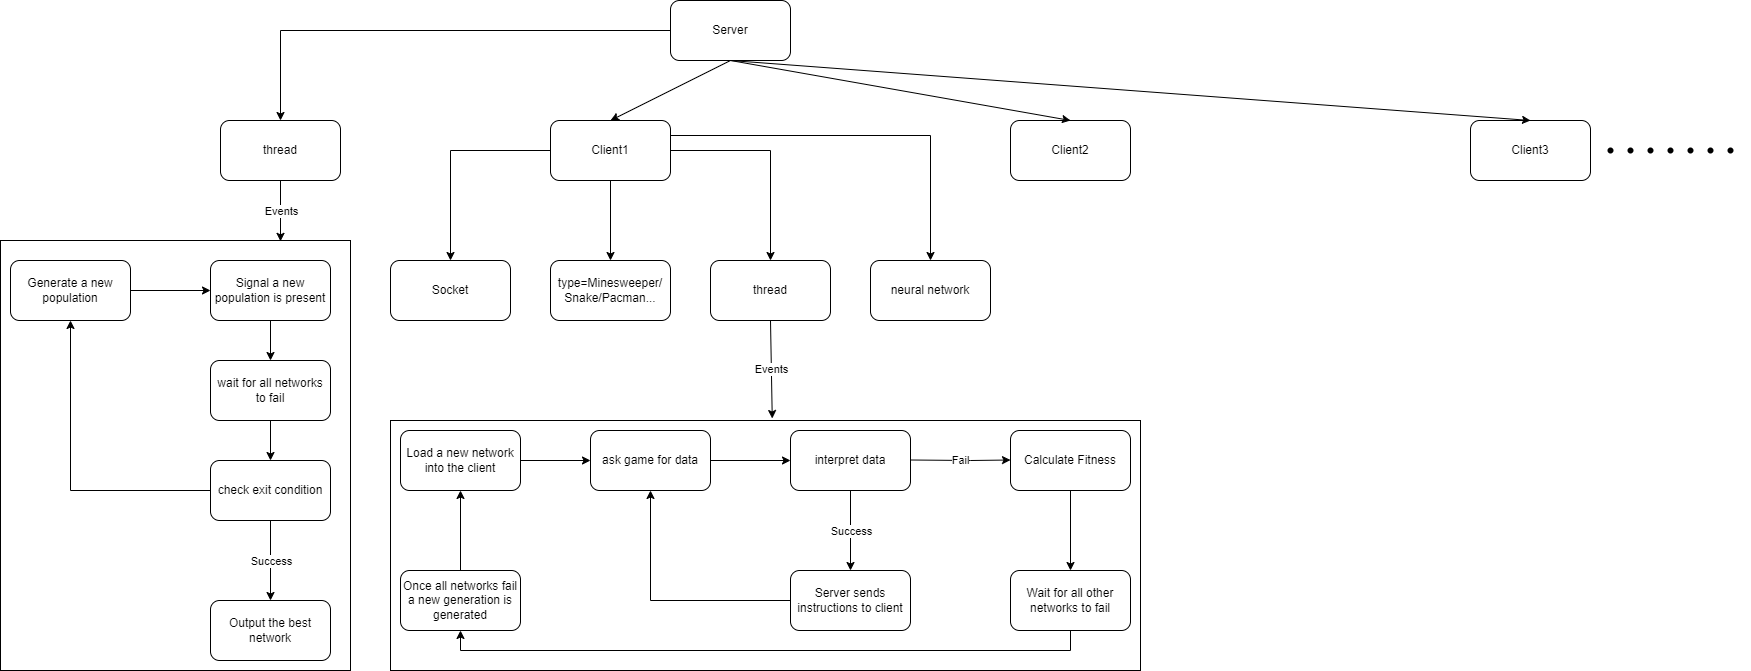

The diagram above was exported from draw.io. Its source (the exported page's mxGraphModel, read from the mxfile embedded in the PNG):
<mxGraphModel dx="2244" dy="766" grid="1" gridSize="10" guides="1" tooltips="1" connect="1" arrows="1" fold="1" page="1" pageScale="1" pageWidth="850" pageHeight="1100" math="0" shadow="0">
  <root>
    <mxCell id="0" />
    <mxCell id="1" parent="0" />
    <mxCell id="SBN9VRxoBFHz6bWHFOBa-148" value="" style="edgeStyle=orthogonalEdgeStyle;rounded=0;orthogonalLoop=1;jettySize=auto;html=1;" edge="1" parent="1" source="SBN9VRxoBFHz6bWHFOBa-1" target="SBN9VRxoBFHz6bWHFOBa-147">
      <mxGeometry relative="1" as="geometry" />
    </mxCell>
    <mxCell id="SBN9VRxoBFHz6bWHFOBa-1" value="Server" style="rounded=1;whiteSpace=wrap;html=1;" vertex="1" parent="1">
      <mxGeometry x="360" y="60" width="120" height="60" as="geometry" />
    </mxCell>
    <mxCell id="SBN9VRxoBFHz6bWHFOBa-11" value="" style="edgeStyle=orthogonalEdgeStyle;rounded=0;orthogonalLoop=1;jettySize=auto;html=1;" edge="1" parent="1" source="SBN9VRxoBFHz6bWHFOBa-2" target="SBN9VRxoBFHz6bWHFOBa-10">
      <mxGeometry relative="1" as="geometry" />
    </mxCell>
    <mxCell id="SBN9VRxoBFHz6bWHFOBa-13" value="" style="edgeStyle=orthogonalEdgeStyle;rounded=0;orthogonalLoop=1;jettySize=auto;html=1;" edge="1" parent="1" source="SBN9VRxoBFHz6bWHFOBa-2" target="SBN9VRxoBFHz6bWHFOBa-12">
      <mxGeometry relative="1" as="geometry" />
    </mxCell>
    <mxCell id="SBN9VRxoBFHz6bWHFOBa-37" value="" style="edgeStyle=orthogonalEdgeStyle;rounded=0;orthogonalLoop=1;jettySize=auto;html=1;" edge="1" parent="1" source="SBN9VRxoBFHz6bWHFOBa-2" target="SBN9VRxoBFHz6bWHFOBa-36">
      <mxGeometry relative="1" as="geometry" />
    </mxCell>
    <mxCell id="SBN9VRxoBFHz6bWHFOBa-2" value="Client1" style="rounded=1;whiteSpace=wrap;html=1;" vertex="1" parent="1">
      <mxGeometry x="240" y="180" width="120" height="60" as="geometry" />
    </mxCell>
    <mxCell id="SBN9VRxoBFHz6bWHFOBa-3" value="" style="endArrow=classic;html=1;rounded=0;exitX=0.5;exitY=1;exitDx=0;exitDy=0;entryX=0.5;entryY=0;entryDx=0;entryDy=0;" edge="1" parent="1" source="SBN9VRxoBFHz6bWHFOBa-1" target="SBN9VRxoBFHz6bWHFOBa-2">
      <mxGeometry width="50" height="50" relative="1" as="geometry">
        <mxPoint x="350" y="150" as="sourcePoint" />
        <mxPoint x="400" y="100" as="targetPoint" />
      </mxGeometry>
    </mxCell>
    <mxCell id="SBN9VRxoBFHz6bWHFOBa-4" value="Client2" style="rounded=1;whiteSpace=wrap;html=1;" vertex="1" parent="1">
      <mxGeometry x="700" y="180" width="120" height="60" as="geometry" />
    </mxCell>
    <mxCell id="SBN9VRxoBFHz6bWHFOBa-5" value="" style="endArrow=classic;html=1;rounded=0;entryX=0.5;entryY=0;entryDx=0;entryDy=0;" edge="1" parent="1" target="SBN9VRxoBFHz6bWHFOBa-4">
      <mxGeometry width="50" height="50" relative="1" as="geometry">
        <mxPoint x="420" y="120" as="sourcePoint" />
        <mxPoint x="450" y="180" as="targetPoint" />
      </mxGeometry>
    </mxCell>
    <mxCell id="SBN9VRxoBFHz6bWHFOBa-10" value="Socket" style="whiteSpace=wrap;html=1;rounded=1;" vertex="1" parent="1">
      <mxGeometry x="80" y="320" width="120" height="60" as="geometry" />
    </mxCell>
    <mxCell id="SBN9VRxoBFHz6bWHFOBa-12" value="type=Minesweeper/&lt;br&gt;Snake/Pacman..." style="rounded=1;whiteSpace=wrap;html=1;" vertex="1" parent="1">
      <mxGeometry x="240" y="320" width="120" height="60" as="geometry" />
    </mxCell>
    <mxCell id="SBN9VRxoBFHz6bWHFOBa-36" value="thread" style="whiteSpace=wrap;html=1;rounded=1;" vertex="1" parent="1">
      <mxGeometry x="400" y="320" width="120" height="60" as="geometry" />
    </mxCell>
    <mxCell id="SBN9VRxoBFHz6bWHFOBa-100" value="" style="endArrow=classic;html=1;rounded=0;exitX=1;exitY=0.25;exitDx=0;exitDy=0;entryX=0.5;entryY=0;entryDx=0;entryDy=0;" edge="1" parent="1" source="SBN9VRxoBFHz6bWHFOBa-2" target="SBN9VRxoBFHz6bWHFOBa-101">
      <mxGeometry width="50" height="50" relative="1" as="geometry">
        <mxPoint x="510" y="220" as="sourcePoint" />
        <mxPoint x="590" y="195" as="targetPoint" />
        <Array as="points">
          <mxPoint x="620" y="195" />
        </Array>
      </mxGeometry>
    </mxCell>
    <mxCell id="SBN9VRxoBFHz6bWHFOBa-101" value="neural network" style="whiteSpace=wrap;html=1;rounded=1;" vertex="1" parent="1">
      <mxGeometry x="560" y="320" width="120" height="60" as="geometry" />
    </mxCell>
    <mxCell id="SBN9VRxoBFHz6bWHFOBa-126" value="" style="rounded=0;whiteSpace=wrap;html=1;" vertex="1" parent="1">
      <mxGeometry x="80" y="480" width="750" height="250" as="geometry" />
    </mxCell>
    <mxCell id="SBN9VRxoBFHz6bWHFOBa-127" value="" style="edgeStyle=orthogonalEdgeStyle;rounded=0;orthogonalLoop=1;jettySize=auto;html=1;" edge="1" parent="1" source="SBN9VRxoBFHz6bWHFOBa-128" target="SBN9VRxoBFHz6bWHFOBa-129">
      <mxGeometry relative="1" as="geometry" />
    </mxCell>
    <mxCell id="SBN9VRxoBFHz6bWHFOBa-128" value="ask game for data" style="rounded=1;whiteSpace=wrap;html=1;" vertex="1" parent="1">
      <mxGeometry x="280" y="490" width="120" height="60" as="geometry" />
    </mxCell>
    <mxCell id="SBN9VRxoBFHz6bWHFOBa-129" value="interpret data" style="whiteSpace=wrap;html=1;rounded=1;" vertex="1" parent="1">
      <mxGeometry x="480" y="490" width="120" height="60" as="geometry" />
    </mxCell>
    <mxCell id="SBN9VRxoBFHz6bWHFOBa-130" value="Server sends instructions to client" style="whiteSpace=wrap;html=1;rounded=1;" vertex="1" parent="1">
      <mxGeometry x="480" y="630" width="120" height="60" as="geometry" />
    </mxCell>
    <mxCell id="SBN9VRxoBFHz6bWHFOBa-131" value="" style="endArrow=classic;html=1;rounded=0;exitX=0.5;exitY=1;exitDx=0;exitDy=0;" edge="1" parent="1" source="SBN9VRxoBFHz6bWHFOBa-129" target="SBN9VRxoBFHz6bWHFOBa-130">
      <mxGeometry relative="1" as="geometry">
        <mxPoint x="570" y="420" as="sourcePoint" />
        <mxPoint x="670" y="420" as="targetPoint" />
      </mxGeometry>
    </mxCell>
    <mxCell id="SBN9VRxoBFHz6bWHFOBa-132" value="Success" style="edgeLabel;resizable=0;html=1;align=center;verticalAlign=middle;rotation=0;" connectable="0" vertex="1" parent="SBN9VRxoBFHz6bWHFOBa-131">
      <mxGeometry relative="1" as="geometry" />
    </mxCell>
    <mxCell id="SBN9VRxoBFHz6bWHFOBa-133" value="" style="endArrow=classic;html=1;rounded=0;" edge="1" parent="1">
      <mxGeometry relative="1" as="geometry">
        <mxPoint x="600" y="519.5" as="sourcePoint" />
        <mxPoint x="700" y="519.5" as="targetPoint" />
        <Array as="points">
          <mxPoint x="660" y="520" />
        </Array>
      </mxGeometry>
    </mxCell>
    <mxCell id="SBN9VRxoBFHz6bWHFOBa-134" value="Fail" style="edgeLabel;resizable=0;html=1;align=center;verticalAlign=middle;" connectable="0" vertex="1" parent="SBN9VRxoBFHz6bWHFOBa-133">
      <mxGeometry relative="1" as="geometry" />
    </mxCell>
    <mxCell id="SBN9VRxoBFHz6bWHFOBa-135" value="" style="edgeStyle=orthogonalEdgeStyle;rounded=0;orthogonalLoop=1;jettySize=auto;html=1;" edge="1" parent="1" source="SBN9VRxoBFHz6bWHFOBa-136" target="SBN9VRxoBFHz6bWHFOBa-138">
      <mxGeometry relative="1" as="geometry" />
    </mxCell>
    <mxCell id="SBN9VRxoBFHz6bWHFOBa-136" value="Calculate Fitness" style="rounded=1;whiteSpace=wrap;html=1;" vertex="1" parent="1">
      <mxGeometry x="700" y="490" width="120" height="60" as="geometry" />
    </mxCell>
    <mxCell id="SBN9VRxoBFHz6bWHFOBa-137" value="" style="endArrow=classic;html=1;rounded=0;exitX=0;exitY=0.5;exitDx=0;exitDy=0;entryX=0.5;entryY=1;entryDx=0;entryDy=0;" edge="1" parent="1" source="SBN9VRxoBFHz6bWHFOBa-130" target="SBN9VRxoBFHz6bWHFOBa-128">
      <mxGeometry width="50" height="50" relative="1" as="geometry">
        <mxPoint x="440" y="680" as="sourcePoint" />
        <mxPoint x="490" y="630" as="targetPoint" />
        <Array as="points">
          <mxPoint x="340" y="660" />
        </Array>
      </mxGeometry>
    </mxCell>
    <mxCell id="SBN9VRxoBFHz6bWHFOBa-138" value="Wait for all other networks to fail" style="whiteSpace=wrap;html=1;rounded=1;" vertex="1" parent="1">
      <mxGeometry x="700" y="630" width="120" height="60" as="geometry" />
    </mxCell>
    <mxCell id="SBN9VRxoBFHz6bWHFOBa-139" value="" style="edgeStyle=orthogonalEdgeStyle;rounded=0;orthogonalLoop=1;jettySize=auto;html=1;" edge="1" parent="1" source="SBN9VRxoBFHz6bWHFOBa-140" target="SBN9VRxoBFHz6bWHFOBa-128">
      <mxGeometry relative="1" as="geometry" />
    </mxCell>
    <mxCell id="SBN9VRxoBFHz6bWHFOBa-140" value="Load a new network&lt;br&gt;into the client" style="rounded=1;whiteSpace=wrap;html=1;" vertex="1" parent="1">
      <mxGeometry x="90" y="490" width="120" height="60" as="geometry" />
    </mxCell>
    <mxCell id="SBN9VRxoBFHz6bWHFOBa-141" value="" style="edgeStyle=orthogonalEdgeStyle;rounded=0;orthogonalLoop=1;jettySize=auto;html=1;" edge="1" parent="1" source="SBN9VRxoBFHz6bWHFOBa-142" target="SBN9VRxoBFHz6bWHFOBa-140">
      <mxGeometry relative="1" as="geometry" />
    </mxCell>
    <mxCell id="SBN9VRxoBFHz6bWHFOBa-142" value="Once all networks fail a new generation is generated" style="rounded=1;whiteSpace=wrap;html=1;" vertex="1" parent="1">
      <mxGeometry x="90" y="630" width="120" height="60" as="geometry" />
    </mxCell>
    <mxCell id="SBN9VRxoBFHz6bWHFOBa-143" value="" style="endArrow=classic;html=1;rounded=0;exitX=0.5;exitY=1;exitDx=0;exitDy=0;entryX=0.5;entryY=1;entryDx=0;entryDy=0;" edge="1" parent="1" source="SBN9VRxoBFHz6bWHFOBa-138" target="SBN9VRxoBFHz6bWHFOBa-142">
      <mxGeometry width="50" height="50" relative="1" as="geometry">
        <mxPoint x="720" y="820" as="sourcePoint" />
        <mxPoint x="320" y="760" as="targetPoint" />
        <Array as="points">
          <mxPoint x="760" y="710" />
          <mxPoint x="150" y="710" />
        </Array>
      </mxGeometry>
    </mxCell>
    <mxCell id="SBN9VRxoBFHz6bWHFOBa-145" value="" style="endArrow=classic;html=1;rounded=0;exitX=0.5;exitY=1;exitDx=0;exitDy=0;entryX=0.509;entryY=-0.008;entryDx=0;entryDy=0;entryPerimeter=0;" edge="1" parent="1" source="SBN9VRxoBFHz6bWHFOBa-36" target="SBN9VRxoBFHz6bWHFOBa-126">
      <mxGeometry relative="1" as="geometry">
        <mxPoint x="390" y="450" as="sourcePoint" />
        <mxPoint x="460" y="470" as="targetPoint" />
      </mxGeometry>
    </mxCell>
    <mxCell id="SBN9VRxoBFHz6bWHFOBa-146" value="Events" style="edgeLabel;resizable=0;html=1;align=center;verticalAlign=middle;" connectable="0" vertex="1" parent="SBN9VRxoBFHz6bWHFOBa-145">
      <mxGeometry relative="1" as="geometry" />
    </mxCell>
    <mxCell id="SBN9VRxoBFHz6bWHFOBa-147" value="thread" style="rounded=1;whiteSpace=wrap;html=1;" vertex="1" parent="1">
      <mxGeometry x="-90" y="180" width="120" height="60" as="geometry" />
    </mxCell>
    <mxCell id="SBN9VRxoBFHz6bWHFOBa-164" value="" style="rounded=0;whiteSpace=wrap;html=1;" vertex="1" parent="1">
      <mxGeometry x="-310" y="300" width="350" height="430" as="geometry" />
    </mxCell>
    <mxCell id="SBN9VRxoBFHz6bWHFOBa-165" value="" style="edgeStyle=orthogonalEdgeStyle;rounded=0;orthogonalLoop=1;jettySize=auto;html=1;" edge="1" parent="1" source="SBN9VRxoBFHz6bWHFOBa-166" target="SBN9VRxoBFHz6bWHFOBa-168">
      <mxGeometry relative="1" as="geometry" />
    </mxCell>
    <mxCell id="SBN9VRxoBFHz6bWHFOBa-166" value="Generate a new population" style="rounded=1;whiteSpace=wrap;html=1;" vertex="1" parent="1">
      <mxGeometry x="-300" y="320" width="120" height="60" as="geometry" />
    </mxCell>
    <mxCell id="SBN9VRxoBFHz6bWHFOBa-167" value="" style="edgeStyle=orthogonalEdgeStyle;rounded=0;orthogonalLoop=1;jettySize=auto;html=1;" edge="1" parent="1" source="SBN9VRxoBFHz6bWHFOBa-168" target="SBN9VRxoBFHz6bWHFOBa-170">
      <mxGeometry relative="1" as="geometry" />
    </mxCell>
    <mxCell id="SBN9VRxoBFHz6bWHFOBa-168" value="Signal a new population is present" style="whiteSpace=wrap;html=1;rounded=1;" vertex="1" parent="1">
      <mxGeometry x="-100" y="320" width="120" height="60" as="geometry" />
    </mxCell>
    <mxCell id="SBN9VRxoBFHz6bWHFOBa-169" value="" style="edgeStyle=orthogonalEdgeStyle;rounded=0;orthogonalLoop=1;jettySize=auto;html=1;" edge="1" parent="1" source="SBN9VRxoBFHz6bWHFOBa-170" target="SBN9VRxoBFHz6bWHFOBa-172">
      <mxGeometry relative="1" as="geometry" />
    </mxCell>
    <mxCell id="SBN9VRxoBFHz6bWHFOBa-170" value="wait for all networks to fail" style="whiteSpace=wrap;html=1;rounded=1;" vertex="1" parent="1">
      <mxGeometry x="-100" y="420" width="120" height="60" as="geometry" />
    </mxCell>
    <mxCell id="SBN9VRxoBFHz6bWHFOBa-171" value="" style="edgeStyle=orthogonalEdgeStyle;rounded=0;orthogonalLoop=1;jettySize=auto;html=1;" edge="1" parent="1" source="SBN9VRxoBFHz6bWHFOBa-172" target="SBN9VRxoBFHz6bWHFOBa-166">
      <mxGeometry relative="1" as="geometry">
        <mxPoint x="-180" y="550" as="targetPoint" />
      </mxGeometry>
    </mxCell>
    <mxCell id="SBN9VRxoBFHz6bWHFOBa-172" value="check exit condition" style="whiteSpace=wrap;html=1;rounded=1;" vertex="1" parent="1">
      <mxGeometry x="-100" y="520" width="120" height="60" as="geometry" />
    </mxCell>
    <mxCell id="SBN9VRxoBFHz6bWHFOBa-173" value="Output the best network" style="whiteSpace=wrap;html=1;rounded=1;" vertex="1" parent="1">
      <mxGeometry x="-100" y="660" width="120" height="60" as="geometry" />
    </mxCell>
    <mxCell id="SBN9VRxoBFHz6bWHFOBa-174" value="" style="endArrow=classic;html=1;rounded=0;exitX=0.5;exitY=1;exitDx=0;exitDy=0;entryX=0.5;entryY=0;entryDx=0;entryDy=0;" edge="1" parent="1" source="SBN9VRxoBFHz6bWHFOBa-172" target="SBN9VRxoBFHz6bWHFOBa-173">
      <mxGeometry relative="1" as="geometry">
        <mxPoint x="-200" y="640" as="sourcePoint" />
        <mxPoint x="-100" y="640" as="targetPoint" />
      </mxGeometry>
    </mxCell>
    <mxCell id="SBN9VRxoBFHz6bWHFOBa-175" value="Success" style="edgeLabel;resizable=0;html=1;align=center;verticalAlign=middle;" connectable="0" vertex="1" parent="SBN9VRxoBFHz6bWHFOBa-174">
      <mxGeometry relative="1" as="geometry" />
    </mxCell>
    <mxCell id="SBN9VRxoBFHz6bWHFOBa-176" value="" style="endArrow=classic;html=1;rounded=0;exitX=0.5;exitY=1;exitDx=0;exitDy=0;entryX=0.8;entryY=0.002;entryDx=0;entryDy=0;entryPerimeter=0;" edge="1" parent="1" source="SBN9VRxoBFHz6bWHFOBa-147" target="SBN9VRxoBFHz6bWHFOBa-164">
      <mxGeometry relative="1" as="geometry">
        <mxPoint x="-280" y="250" as="sourcePoint" />
        <mxPoint x="-180" y="250" as="targetPoint" />
      </mxGeometry>
    </mxCell>
    <mxCell id="SBN9VRxoBFHz6bWHFOBa-177" value="Events" style="edgeLabel;resizable=0;html=1;align=center;verticalAlign=middle;" connectable="0" vertex="1" parent="SBN9VRxoBFHz6bWHFOBa-176">
      <mxGeometry relative="1" as="geometry" />
    </mxCell>
    <mxCell id="SBN9VRxoBFHz6bWHFOBa-178" value="Client3" style="whiteSpace=wrap;html=1;rounded=1;" vertex="1" parent="1">
      <mxGeometry x="1160" y="180" width="120" height="60" as="geometry" />
    </mxCell>
    <mxCell id="SBN9VRxoBFHz6bWHFOBa-180" value="" style="endArrow=classic;html=1;rounded=0;entryX=0.5;entryY=0;entryDx=0;entryDy=0;" edge="1" parent="1" target="SBN9VRxoBFHz6bWHFOBa-178">
      <mxGeometry width="50" height="50" relative="1" as="geometry">
        <mxPoint x="420" y="120" as="sourcePoint" />
        <mxPoint x="960" y="110" as="targetPoint" />
      </mxGeometry>
    </mxCell>
    <mxCell id="SBN9VRxoBFHz6bWHFOBa-181" value="" style="shape=waypoint;sketch=0;size=6;pointerEvents=1;points=[];fillColor=default;resizable=0;rotatable=0;perimeter=centerPerimeter;snapToPoint=1;rounded=1;" vertex="1" parent="1">
      <mxGeometry x="1400" y="190" width="40" height="40" as="geometry" />
    </mxCell>
    <mxCell id="SBN9VRxoBFHz6bWHFOBa-183" value="" style="shape=waypoint;sketch=0;size=6;pointerEvents=1;points=[];fillColor=default;resizable=0;rotatable=0;perimeter=centerPerimeter;snapToPoint=1;rounded=1;" vertex="1" parent="1">
      <mxGeometry x="1380" y="190" width="40" height="40" as="geometry" />
    </mxCell>
    <mxCell id="SBN9VRxoBFHz6bWHFOBa-184" value="" style="shape=waypoint;sketch=0;size=6;pointerEvents=1;points=[];fillColor=default;resizable=0;rotatable=0;perimeter=centerPerimeter;snapToPoint=1;rounded=1;" vertex="1" parent="1">
      <mxGeometry x="1360" y="190" width="40" height="40" as="geometry" />
    </mxCell>
    <mxCell id="SBN9VRxoBFHz6bWHFOBa-185" value="" style="shape=waypoint;sketch=0;size=6;pointerEvents=1;points=[];fillColor=default;resizable=0;rotatable=0;perimeter=centerPerimeter;snapToPoint=1;rounded=1;" vertex="1" parent="1">
      <mxGeometry x="1340" y="190" width="40" height="40" as="geometry" />
    </mxCell>
    <mxCell id="SBN9VRxoBFHz6bWHFOBa-186" value="" style="shape=waypoint;sketch=0;size=6;pointerEvents=1;points=[];fillColor=default;resizable=0;rotatable=0;perimeter=centerPerimeter;snapToPoint=1;rounded=1;" vertex="1" parent="1">
      <mxGeometry x="1320" y="190" width="40" height="40" as="geometry" />
    </mxCell>
    <mxCell id="SBN9VRxoBFHz6bWHFOBa-187" value="" style="shape=waypoint;sketch=0;size=6;pointerEvents=1;points=[];fillColor=default;resizable=0;rotatable=0;perimeter=centerPerimeter;snapToPoint=1;rounded=1;" vertex="1" parent="1">
      <mxGeometry x="1300" y="190" width="40" height="40" as="geometry" />
    </mxCell>
    <mxCell id="SBN9VRxoBFHz6bWHFOBa-188" value="" style="shape=waypoint;sketch=0;size=6;pointerEvents=1;points=[];fillColor=default;resizable=0;rotatable=0;perimeter=centerPerimeter;snapToPoint=1;rounded=1;" vertex="1" parent="1">
      <mxGeometry x="1280" y="190" width="40" height="40" as="geometry" />
    </mxCell>
  </root>
</mxGraphModel>